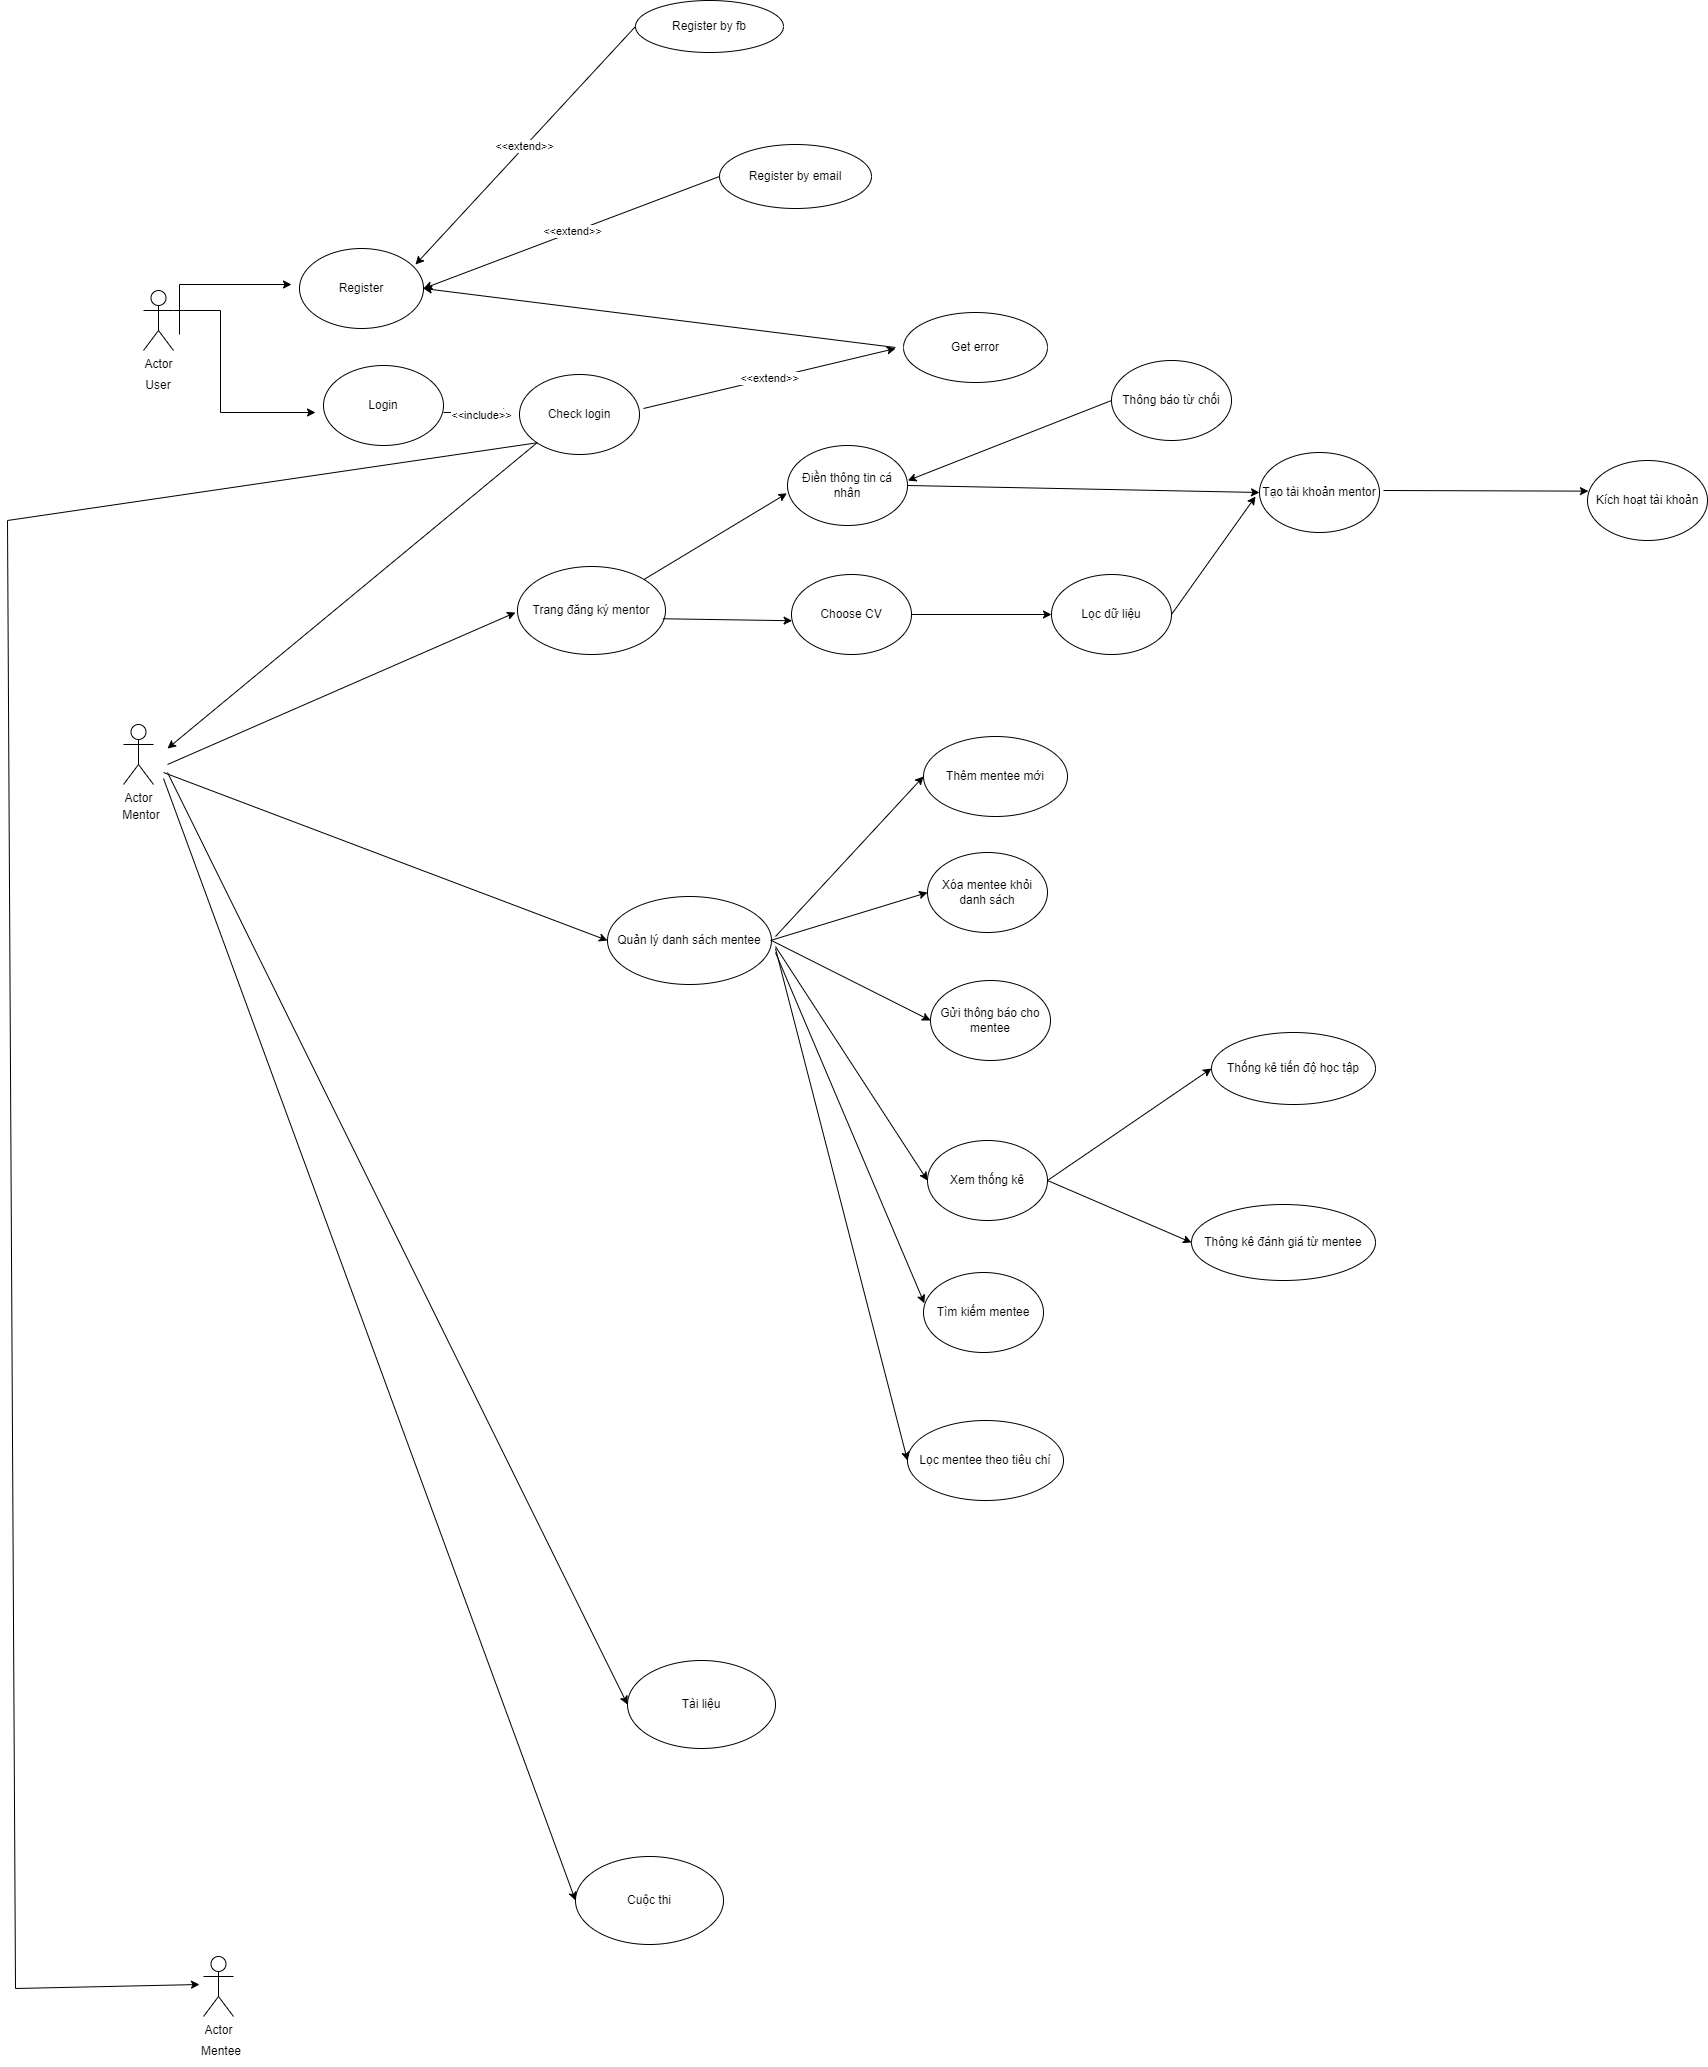

The diagram above was exported from draw.io. Its source (the exported page's mxGraphModel, read from the mxfile embedded in the PNG):
<mxGraphModel dx="4524" dy="2909" grid="1" gridSize="4" guides="1" tooltips="1" connect="1" arrows="1" fold="1" page="1" pageScale="1" pageWidth="827" pageHeight="1169" background="none" math="0" shadow="0">
  <root>
    <mxCell id="0" />
    <mxCell id="1" parent="0" />
    <mxCell id="yLcDUzYY2wzZLISf03J8-39" style="edgeStyle=orthogonalEdgeStyle;rounded=0;orthogonalLoop=1;jettySize=auto;html=1;exitX=1;exitY=0.3333333333333333;exitDx=0;exitDy=0;exitPerimeter=0;" edge="1" parent="1" source="yLcDUzYY2wzZLISf03J8-1">
      <mxGeometry relative="1" as="geometry">
        <mxPoint x="212" y="192" as="targetPoint" />
        <Array as="points">
          <mxPoint x="117" y="90" />
          <mxPoint x="117" y="192" />
        </Array>
      </mxGeometry>
    </mxCell>
    <mxCell id="yLcDUzYY2wzZLISf03J8-1" value="Actor" style="shape=umlActor;verticalLabelPosition=bottom;verticalAlign=top;html=1;outlineConnect=0;" vertex="1" parent="1">
      <mxGeometry x="40" y="70" width="30" height="60" as="geometry" />
    </mxCell>
    <mxCell id="yLcDUzYY2wzZLISf03J8-3" value="Actor" style="shape=umlActor;verticalLabelPosition=bottom;verticalAlign=top;html=1;outlineConnect=0;" vertex="1" parent="1">
      <mxGeometry x="100" y="1736" width="30" height="60" as="geometry" />
    </mxCell>
    <mxCell id="yLcDUzYY2wzZLISf03J8-5" value="Actor" style="shape=umlActor;verticalLabelPosition=bottom;verticalAlign=top;html=1;outlineConnect=0;" vertex="1" parent="1">
      <mxGeometry x="20" y="504" width="30" height="60" as="geometry" />
    </mxCell>
    <mxCell id="yLcDUzYY2wzZLISf03J8-11" value="User" style="text;html=1;align=center;verticalAlign=middle;whiteSpace=wrap;rounded=0;" vertex="1" parent="1">
      <mxGeometry x="25" y="150" width="60" height="30" as="geometry" />
    </mxCell>
    <mxCell id="yLcDUzYY2wzZLISf03J8-12" value="Mentor" style="text;html=1;align=center;verticalAlign=middle;whiteSpace=wrap;rounded=0;" vertex="1" parent="1">
      <mxGeometry x="8" y="580" width="60" height="30" as="geometry" />
    </mxCell>
    <mxCell id="yLcDUzYY2wzZLISf03J8-13" value="Mentee" style="text;html=1;align=center;verticalAlign=middle;whiteSpace=wrap;rounded=0;" vertex="1" parent="1">
      <mxGeometry x="88" y="1816" width="60" height="30" as="geometry" />
    </mxCell>
    <mxCell id="yLcDUzYY2wzZLISf03J8-15" value="Login" style="ellipse;whiteSpace=wrap;html=1;" vertex="1" parent="1">
      <mxGeometry x="220" y="145" width="120" height="80" as="geometry" />
    </mxCell>
    <mxCell id="yLcDUzYY2wzZLISf03J8-19" value="" style="endArrow=classic;html=1;rounded=0;" edge="1" parent="1">
      <mxGeometry width="50" height="50" relative="1" as="geometry">
        <mxPoint x="76" y="114" as="sourcePoint" />
        <mxPoint x="188" y="64" as="targetPoint" />
        <Array as="points">
          <mxPoint x="76" y="64" />
        </Array>
      </mxGeometry>
    </mxCell>
    <mxCell id="yLcDUzYY2wzZLISf03J8-20" value="Register" style="ellipse;whiteSpace=wrap;html=1;" vertex="1" parent="1">
      <mxGeometry x="196" y="28" width="124" height="80" as="geometry" />
    </mxCell>
    <mxCell id="yLcDUzYY2wzZLISf03J8-21" value="Register by fb" style="ellipse;whiteSpace=wrap;html=1;" vertex="1" parent="1">
      <mxGeometry x="532" y="-220" width="148" height="52" as="geometry" />
    </mxCell>
    <mxCell id="yLcDUzYY2wzZLISf03J8-22" value="Register by email" style="ellipse;whiteSpace=wrap;html=1;" vertex="1" parent="1">
      <mxGeometry x="616" y="-76" width="152" height="64" as="geometry" />
    </mxCell>
    <mxCell id="yLcDUzYY2wzZLISf03J8-27" value="Get error" style="ellipse;whiteSpace=wrap;html=1;" vertex="1" parent="1">
      <mxGeometry x="800" y="92" width="144" height="70" as="geometry" />
    </mxCell>
    <mxCell id="yLcDUzYY2wzZLISf03J8-30" value="&lt;div&gt;&amp;lt;&amp;lt;extend&amp;gt;&amp;gt;&lt;/div&gt;" style="endArrow=classic;html=1;rounded=0;entryX=1;entryY=0.5;entryDx=0;entryDy=0;exitX=0;exitY=0.5;exitDx=0;exitDy=0;" edge="1" parent="1" source="yLcDUzYY2wzZLISf03J8-22" target="yLcDUzYY2wzZLISf03J8-20">
      <mxGeometry relative="1" as="geometry">
        <mxPoint x="562" y="59.41" as="sourcePoint" />
        <mxPoint x="278.0000000000002" y="36" as="targetPoint" />
      </mxGeometry>
    </mxCell>
    <mxCell id="yLcDUzYY2wzZLISf03J8-33" value="&lt;div&gt;&amp;lt;&amp;lt;extend&amp;gt;&amp;gt;&lt;/div&gt;" style="endArrow=classic;html=1;rounded=0;entryX=1;entryY=0.5;entryDx=0;entryDy=0;exitX=0;exitY=0.5;exitDx=0;exitDy=0;" edge="1" parent="1" source="yLcDUzYY2wzZLISf03J8-21">
      <mxGeometry relative="1" as="geometry">
        <mxPoint x="484" y="40" as="sourcePoint" />
        <mxPoint x="312" y="44" as="targetPoint" />
      </mxGeometry>
    </mxCell>
    <mxCell id="yLcDUzYY2wzZLISf03J8-34" value="Check login" style="ellipse;whiteSpace=wrap;html=1;" vertex="1" parent="1">
      <mxGeometry x="416" y="154" width="120" height="80" as="geometry" />
    </mxCell>
    <mxCell id="yLcDUzYY2wzZLISf03J8-35" value="&lt;div&gt;&amp;lt;&amp;lt;extend&amp;gt;&amp;gt;&lt;/div&gt;" style="endArrow=classic;html=1;rounded=0;" edge="1" parent="1">
      <mxGeometry relative="1" as="geometry">
        <mxPoint x="540" y="188" as="sourcePoint" />
        <mxPoint x="792" y="128" as="targetPoint" />
      </mxGeometry>
    </mxCell>
    <mxCell id="yLcDUzYY2wzZLISf03J8-46" value="" style="endArrow=classic;html=1;rounded=0;" edge="1" parent="1">
      <mxGeometry relative="1" as="geometry">
        <mxPoint x="340" y="192" as="sourcePoint" />
        <mxPoint x="408" y="192" as="targetPoint" />
      </mxGeometry>
    </mxCell>
    <mxCell id="yLcDUzYY2wzZLISf03J8-47" value="Label" style="edgeLabel;resizable=0;html=1;;align=center;verticalAlign=middle;" connectable="0" vertex="1" parent="yLcDUzYY2wzZLISf03J8-46">
      <mxGeometry relative="1" as="geometry" />
    </mxCell>
    <mxCell id="yLcDUzYY2wzZLISf03J8-48" value="&amp;lt;&amp;lt;include&amp;gt;&amp;gt;" style="edgeLabel;html=1;align=center;verticalAlign=middle;resizable=0;points=[];" vertex="1" connectable="0" parent="yLcDUzYY2wzZLISf03J8-46">
      <mxGeometry x="0.1021" y="-1" relative="1" as="geometry">
        <mxPoint as="offset" />
      </mxGeometry>
    </mxCell>
    <mxCell id="yLcDUzYY2wzZLISf03J8-51" value="" style="endArrow=classic;html=1;rounded=0;" edge="1" parent="1">
      <mxGeometry width="50" height="50" relative="1" as="geometry">
        <mxPoint x="64" y="544" as="sourcePoint" />
        <mxPoint x="412" y="392" as="targetPoint" />
      </mxGeometry>
    </mxCell>
    <mxCell id="yLcDUzYY2wzZLISf03J8-52" value="Trang đăng ký mentor" style="ellipse;whiteSpace=wrap;html=1;" vertex="1" parent="1">
      <mxGeometry x="414" y="346" width="148" height="88" as="geometry" />
    </mxCell>
    <mxCell id="yLcDUzYY2wzZLISf03J8-53" value="Quản lý danh sách mentee" style="ellipse;whiteSpace=wrap;html=1;" vertex="1" parent="1">
      <mxGeometry x="504" y="676" width="164" height="88" as="geometry" />
    </mxCell>
    <mxCell id="yLcDUzYY2wzZLISf03J8-54" value="Tài liệu" style="ellipse;whiteSpace=wrap;html=1;" vertex="1" parent="1">
      <mxGeometry x="524" y="1440" width="148" height="88" as="geometry" />
    </mxCell>
    <mxCell id="yLcDUzYY2wzZLISf03J8-55" value="Cuộc thi" style="ellipse;whiteSpace=wrap;html=1;" vertex="1" parent="1">
      <mxGeometry x="472" y="1636" width="148" height="88" as="geometry" />
    </mxCell>
    <mxCell id="yLcDUzYY2wzZLISf03J8-60" value="" style="endArrow=classic;html=1;rounded=0;entryX=0;entryY=0.5;entryDx=0;entryDy=0;" edge="1" parent="1" target="yLcDUzYY2wzZLISf03J8-53">
      <mxGeometry width="50" height="50" relative="1" as="geometry">
        <mxPoint x="60" y="552" as="sourcePoint" />
        <mxPoint x="110" y="502" as="targetPoint" />
      </mxGeometry>
    </mxCell>
    <mxCell id="yLcDUzYY2wzZLISf03J8-61" value="" style="endArrow=classic;html=1;rounded=0;entryX=0;entryY=0.5;entryDx=0;entryDy=0;" edge="1" parent="1" target="yLcDUzYY2wzZLISf03J8-54">
      <mxGeometry width="50" height="50" relative="1" as="geometry">
        <mxPoint x="64" y="552" as="sourcePoint" />
        <mxPoint x="114" y="502" as="targetPoint" />
      </mxGeometry>
    </mxCell>
    <mxCell id="yLcDUzYY2wzZLISf03J8-62" value="" style="endArrow=classic;html=1;rounded=0;entryX=0;entryY=0.5;entryDx=0;entryDy=0;" edge="1" parent="1" target="yLcDUzYY2wzZLISf03J8-55">
      <mxGeometry width="50" height="50" relative="1" as="geometry">
        <mxPoint x="60" y="558" as="sourcePoint" />
        <mxPoint x="404" y="728" as="targetPoint" />
      </mxGeometry>
    </mxCell>
    <mxCell id="yLcDUzYY2wzZLISf03J8-64" value="" style="endArrow=classic;html=1;rounded=0;entryX=1;entryY=0.5;entryDx=0;entryDy=0;" edge="1" parent="1" target="yLcDUzYY2wzZLISf03J8-20">
      <mxGeometry width="50" height="50" relative="1" as="geometry">
        <mxPoint x="792" y="127" as="sourcePoint" />
        <mxPoint x="718" y="56" as="targetPoint" />
      </mxGeometry>
    </mxCell>
    <mxCell id="yLcDUzYY2wzZLISf03J8-71" value="" style="endArrow=classic;html=1;rounded=0;exitX=0;exitY=1;exitDx=0;exitDy=0;" edge="1" parent="1" source="yLcDUzYY2wzZLISf03J8-34">
      <mxGeometry width="50" height="50" relative="1" as="geometry">
        <mxPoint x="192" y="346" as="sourcePoint" />
        <mxPoint x="64" y="528" as="targetPoint" />
      </mxGeometry>
    </mxCell>
    <mxCell id="yLcDUzYY2wzZLISf03J8-72" value="" style="endArrow=classic;html=1;rounded=0;exitX=0;exitY=1;exitDx=0;exitDy=0;" edge="1" parent="1" source="yLcDUzYY2wzZLISf03J8-34">
      <mxGeometry width="50" height="50" relative="1" as="geometry">
        <mxPoint x="428" y="224" as="sourcePoint" />
        <mxPoint x="96" y="1764" as="targetPoint" />
        <Array as="points">
          <mxPoint x="-96" y="300" />
          <mxPoint x="-88" y="1768" />
        </Array>
      </mxGeometry>
    </mxCell>
    <mxCell id="yLcDUzYY2wzZLISf03J8-75" value="Điền thông tin cá nhân" style="ellipse;whiteSpace=wrap;html=1;" vertex="1" parent="1">
      <mxGeometry x="684" y="225" width="120" height="80" as="geometry" />
    </mxCell>
    <mxCell id="yLcDUzYY2wzZLISf03J8-76" value="Choose CV" style="ellipse;whiteSpace=wrap;html=1;" vertex="1" parent="1">
      <mxGeometry x="688" y="354" width="120" height="80" as="geometry" />
    </mxCell>
    <mxCell id="yLcDUzYY2wzZLISf03J8-77" value="Lọc dữ liệu" style="ellipse;whiteSpace=wrap;html=1;" vertex="1" parent="1">
      <mxGeometry x="948" y="354" width="120" height="80" as="geometry" />
    </mxCell>
    <mxCell id="yLcDUzYY2wzZLISf03J8-78" value="Tạo tài khoản mentor" style="ellipse;whiteSpace=wrap;html=1;" vertex="1" parent="1">
      <mxGeometry x="1156" y="232" width="120" height="80" as="geometry" />
    </mxCell>
    <mxCell id="yLcDUzYY2wzZLISf03J8-79" value="Kích hoạt tài khoản" style="ellipse;whiteSpace=wrap;html=1;" vertex="1" parent="1">
      <mxGeometry x="1484" y="240" width="120" height="80" as="geometry" />
    </mxCell>
    <mxCell id="yLcDUzYY2wzZLISf03J8-80" value="Thông báo từ chối" style="ellipse;whiteSpace=wrap;html=1;" vertex="1" parent="1">
      <mxGeometry x="1008" y="140" width="120" height="80" as="geometry" />
    </mxCell>
    <mxCell id="yLcDUzYY2wzZLISf03J8-83" value="Lọc mentee theo tiêu chí" style="ellipse;whiteSpace=wrap;html=1;" vertex="1" parent="1">
      <mxGeometry x="804" y="1200" width="156" height="80" as="geometry" />
    </mxCell>
    <mxCell id="yLcDUzYY2wzZLISf03J8-84" value="Tìm kiếm mentee" style="ellipse;whiteSpace=wrap;html=1;" vertex="1" parent="1">
      <mxGeometry x="820" y="1052" width="120" height="80" as="geometry" />
    </mxCell>
    <mxCell id="yLcDUzYY2wzZLISf03J8-85" value="Thêm mentee mới" style="ellipse;whiteSpace=wrap;html=1;" vertex="1" parent="1">
      <mxGeometry x="820" y="516" width="144" height="80" as="geometry" />
    </mxCell>
    <mxCell id="yLcDUzYY2wzZLISf03J8-86" value="Xóa mentee khỏi danh sách" style="ellipse;whiteSpace=wrap;html=1;" vertex="1" parent="1">
      <mxGeometry x="824" y="632" width="120" height="80" as="geometry" />
    </mxCell>
    <mxCell id="yLcDUzYY2wzZLISf03J8-87" value="Gửi thông báo cho mentee" style="ellipse;whiteSpace=wrap;html=1;" vertex="1" parent="1">
      <mxGeometry x="827" y="760" width="120" height="80" as="geometry" />
    </mxCell>
    <mxCell id="yLcDUzYY2wzZLISf03J8-88" value="Xem thống kê" style="ellipse;whiteSpace=wrap;html=1;" vertex="1" parent="1">
      <mxGeometry x="824" y="920" width="120" height="80" as="geometry" />
    </mxCell>
    <mxCell id="yLcDUzYY2wzZLISf03J8-89" value="Thông kê đánh giá từ mentee" style="ellipse;whiteSpace=wrap;html=1;" vertex="1" parent="1">
      <mxGeometry x="1088" y="984" width="184" height="76" as="geometry" />
    </mxCell>
    <mxCell id="yLcDUzYY2wzZLISf03J8-90" value="Thống kê tiến độ học tập" style="ellipse;whiteSpace=wrap;html=1;" vertex="1" parent="1">
      <mxGeometry x="1108" y="812" width="164" height="72" as="geometry" />
    </mxCell>
    <mxCell id="yLcDUzYY2wzZLISf03J8-91" value="" style="endArrow=classic;html=1;rounded=0;entryX=0;entryY=0.5;entryDx=0;entryDy=0;" edge="1" parent="1" target="yLcDUzYY2wzZLISf03J8-85">
      <mxGeometry width="50" height="50" relative="1" as="geometry">
        <mxPoint x="672" y="716" as="sourcePoint" />
        <mxPoint x="820" y="560" as="targetPoint" />
      </mxGeometry>
    </mxCell>
    <mxCell id="yLcDUzYY2wzZLISf03J8-92" value="" style="endArrow=classic;html=1;rounded=0;entryX=0;entryY=0.5;entryDx=0;entryDy=0;exitX=0.994;exitY=0.5;exitDx=0;exitDy=0;exitPerimeter=0;" edge="1" parent="1" source="yLcDUzYY2wzZLISf03J8-53" target="yLcDUzYY2wzZLISf03J8-86">
      <mxGeometry width="50" height="50" relative="1" as="geometry">
        <mxPoint x="667" y="712" as="sourcePoint" />
        <mxPoint x="717" y="662" as="targetPoint" />
      </mxGeometry>
    </mxCell>
    <mxCell id="yLcDUzYY2wzZLISf03J8-93" value="" style="endArrow=classic;html=1;rounded=0;entryX=0;entryY=0.5;entryDx=0;entryDy=0;exitX=1;exitY=0.5;exitDx=0;exitDy=0;" edge="1" parent="1" source="yLcDUzYY2wzZLISf03J8-53" target="yLcDUzYY2wzZLISf03J8-87">
      <mxGeometry width="50" height="50" relative="1" as="geometry">
        <mxPoint x="667" y="722" as="sourcePoint" />
        <mxPoint x="717" y="672" as="targetPoint" />
      </mxGeometry>
    </mxCell>
    <mxCell id="yLcDUzYY2wzZLISf03J8-94" value="" style="endArrow=classic;html=1;rounded=0;entryX=0;entryY=0.5;entryDx=0;entryDy=0;" edge="1" parent="1" target="yLcDUzYY2wzZLISf03J8-88">
      <mxGeometry width="50" height="50" relative="1" as="geometry">
        <mxPoint x="672" y="726" as="sourcePoint" />
        <mxPoint x="722" y="676" as="targetPoint" />
      </mxGeometry>
    </mxCell>
    <mxCell id="yLcDUzYY2wzZLISf03J8-95" value="" style="endArrow=classic;html=1;rounded=0;entryX=0.007;entryY=0.385;entryDx=0;entryDy=0;entryPerimeter=0;" edge="1" parent="1" target="yLcDUzYY2wzZLISf03J8-84">
      <mxGeometry width="50" height="50" relative="1" as="geometry">
        <mxPoint x="672" y="732" as="sourcePoint" />
        <mxPoint x="718" y="848" as="targetPoint" />
      </mxGeometry>
    </mxCell>
    <mxCell id="yLcDUzYY2wzZLISf03J8-96" value="" style="endArrow=classic;html=1;rounded=0;entryX=0;entryY=0.5;entryDx=0;entryDy=0;" edge="1" parent="1" target="yLcDUzYY2wzZLISf03J8-83">
      <mxGeometry width="50" height="50" relative="1" as="geometry">
        <mxPoint x="672" y="728" as="sourcePoint" />
        <mxPoint x="718" y="980" as="targetPoint" />
      </mxGeometry>
    </mxCell>
    <mxCell id="yLcDUzYY2wzZLISf03J8-97" value="" style="endArrow=classic;html=1;rounded=0;exitX=1;exitY=0.5;exitDx=0;exitDy=0;entryX=0;entryY=0.5;entryDx=0;entryDy=0;" edge="1" parent="1" source="yLcDUzYY2wzZLISf03J8-88" target="yLcDUzYY2wzZLISf03J8-90">
      <mxGeometry width="50" height="50" relative="1" as="geometry">
        <mxPoint x="1008" y="858" as="sourcePoint" />
        <mxPoint x="1058" y="808" as="targetPoint" />
      </mxGeometry>
    </mxCell>
    <mxCell id="yLcDUzYY2wzZLISf03J8-98" value="" style="endArrow=classic;html=1;rounded=0;entryX=0;entryY=0.5;entryDx=0;entryDy=0;" edge="1" parent="1" target="yLcDUzYY2wzZLISf03J8-89">
      <mxGeometry width="50" height="50" relative="1" as="geometry">
        <mxPoint x="944" y="960" as="sourcePoint" />
        <mxPoint x="1084" y="1020" as="targetPoint" />
      </mxGeometry>
    </mxCell>
    <mxCell id="yLcDUzYY2wzZLISf03J8-99" value="" style="endArrow=classic;html=1;rounded=0;exitX=1;exitY=0;exitDx=0;exitDy=0;entryX=-0.005;entryY=0.598;entryDx=0;entryDy=0;entryPerimeter=0;" edge="1" parent="1" source="yLcDUzYY2wzZLISf03J8-52" target="yLcDUzYY2wzZLISf03J8-75">
      <mxGeometry width="50" height="50" relative="1" as="geometry">
        <mxPoint x="570" y="334" as="sourcePoint" />
        <mxPoint x="620" y="284" as="targetPoint" />
      </mxGeometry>
    </mxCell>
    <mxCell id="yLcDUzYY2wzZLISf03J8-100" value="" style="endArrow=classic;html=1;rounded=0;entryX=0.005;entryY=0.578;entryDx=0;entryDy=0;entryPerimeter=0;exitX=0.982;exitY=0.594;exitDx=0;exitDy=0;exitPerimeter=0;" edge="1" parent="1" source="yLcDUzYY2wzZLISf03J8-52" target="yLcDUzYY2wzZLISf03J8-76">
      <mxGeometry width="50" height="50" relative="1" as="geometry">
        <mxPoint x="581" y="400" as="sourcePoint" />
        <mxPoint x="631" y="350" as="targetPoint" />
      </mxGeometry>
    </mxCell>
    <mxCell id="yLcDUzYY2wzZLISf03J8-101" value="" style="endArrow=classic;html=1;rounded=0;entryX=1.003;entryY=0.438;entryDx=0;entryDy=0;entryPerimeter=0;exitX=0;exitY=0.5;exitDx=0;exitDy=0;" edge="1" parent="1" source="yLcDUzYY2wzZLISf03J8-80" target="yLcDUzYY2wzZLISf03J8-75">
      <mxGeometry width="50" height="50" relative="1" as="geometry">
        <mxPoint x="876" y="220" as="sourcePoint" />
        <mxPoint x="840" y="260" as="targetPoint" />
      </mxGeometry>
    </mxCell>
    <mxCell id="yLcDUzYY2wzZLISf03J8-103" value="" style="endArrow=classic;html=1;rounded=0;exitX=1;exitY=0.5;exitDx=0;exitDy=0;entryX=0;entryY=0.5;entryDx=0;entryDy=0;" edge="1" parent="1" source="yLcDUzYY2wzZLISf03J8-75" target="yLcDUzYY2wzZLISf03J8-78">
      <mxGeometry width="50" height="50" relative="1" as="geometry">
        <mxPoint x="1096" y="378" as="sourcePoint" />
        <mxPoint x="1146" y="328" as="targetPoint" />
      </mxGeometry>
    </mxCell>
    <mxCell id="yLcDUzYY2wzZLISf03J8-104" value="" style="endArrow=classic;html=1;rounded=0;entryX=0.008;entryY=0.383;entryDx=0;entryDy=0;entryPerimeter=0;" edge="1" parent="1" target="yLcDUzYY2wzZLISf03J8-79">
      <mxGeometry width="50" height="50" relative="1" as="geometry">
        <mxPoint x="1280" y="270" as="sourcePoint" />
        <mxPoint x="1330" y="220" as="targetPoint" />
      </mxGeometry>
    </mxCell>
    <mxCell id="yLcDUzYY2wzZLISf03J8-105" value="" style="endArrow=classic;html=1;rounded=0;exitX=1;exitY=0.5;exitDx=0;exitDy=0;entryX=0;entryY=0.5;entryDx=0;entryDy=0;" edge="1" parent="1" source="yLcDUzYY2wzZLISf03J8-76" target="yLcDUzYY2wzZLISf03J8-77">
      <mxGeometry width="50" height="50" relative="1" as="geometry">
        <mxPoint x="1096" y="426" as="sourcePoint" />
        <mxPoint x="1146" y="376" as="targetPoint" />
      </mxGeometry>
    </mxCell>
    <mxCell id="yLcDUzYY2wzZLISf03J8-106" value="" style="endArrow=classic;html=1;rounded=0;exitX=1;exitY=0.5;exitDx=0;exitDy=0;" edge="1" parent="1" source="yLcDUzYY2wzZLISf03J8-77">
      <mxGeometry width="50" height="50" relative="1" as="geometry">
        <mxPoint x="1096" y="426" as="sourcePoint" />
        <mxPoint x="1152" y="276" as="targetPoint" />
      </mxGeometry>
    </mxCell>
  </root>
</mxGraphModel>